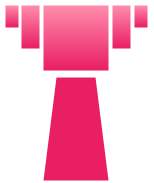

The diagram above was exported from draw.io. Its source (the exported page's mxGraphModel, read from the mxfile embedded in the PNG):
<mxGraphModel dx="477" dy="245" grid="1" gridSize="20" guides="1" tooltips="1" connect="1" arrows="1" fold="1" page="1" pageScale="1" pageWidth="192" pageHeight="192" background="none" math="0">
  <root>
    <mxCell id="0" />
    <mxCell id="1" parent="0" />
    <mxCell id="50" value="" style="rounded=0;whiteSpace=wrap;html=1;shadow=0;strokeColor=none;strokeWidth=10;fillColor=#E91E63;rotation=0;gradientDirection=north;gradientColor=#FF8CAB;glass=0;perimeterSpacing=0;" parent="1" vertex="1">
      <mxGeometry x="41" y="8" width="18" height="43" as="geometry" />
    </mxCell>
    <mxCell id="57" value="" style="rounded=0;whiteSpace=wrap;html=1;shadow=0;strokeColor=none;strokeWidth=10;fillColor=#E91E63;rotation=0;gradientDirection=north;gradientColor=#FF8CAB;glass=0;perimeterSpacing=0;" parent="1" vertex="1">
      <mxGeometry x="63" y="8" width="65" height="65" as="geometry" />
    </mxCell>
    <mxCell id="96" value="" style="shape=trapezoid;whiteSpace=wrap;html=1;rounded=0;shadow=0;glass=1;strokeColor=none;strokeWidth=1;fillColor=#E91E63;arcSize=50;gradientColor=none;" parent="1" vertex="1">
      <mxGeometry x="63" y="80" width="65" height="103" as="geometry" />
    </mxCell>
    <mxCell id="100" value="" style="rounded=0;whiteSpace=wrap;html=1;shadow=0;strokeColor=none;strokeWidth=10;fillColor=#E91E63;rotation=0;gradientDirection=north;gradientColor=#FF8CAB;glass=0;perimeterSpacing=0;" parent="1" vertex="1">
      <mxGeometry x="154" y="8" width="13" height="22" as="geometry" />
    </mxCell>
    <mxCell id="103" value="" style="rounded=0;whiteSpace=wrap;html=1;shadow=0;strokeColor=none;strokeWidth=10;fillColor=#E91E63;rotation=0;gradientDirection=north;gradientColor=#FF8CAB;glass=0;perimeterSpacing=0;" parent="1" vertex="1">
      <mxGeometry x="132" y="8" width="18" height="43" as="geometry" />
    </mxCell>
    <mxCell id="104" value="" style="rounded=0;whiteSpace=wrap;html=1;shadow=0;strokeColor=none;strokeWidth=10;fillColor=#E91E63;rotation=0;gradientDirection=north;gradientColor=#FF8CAB;glass=0;perimeterSpacing=0;" parent="1" vertex="1">
      <mxGeometry x="25" y="8" width="13" height="22" as="geometry" />
    </mxCell>
  </root>
</mxGraphModel>